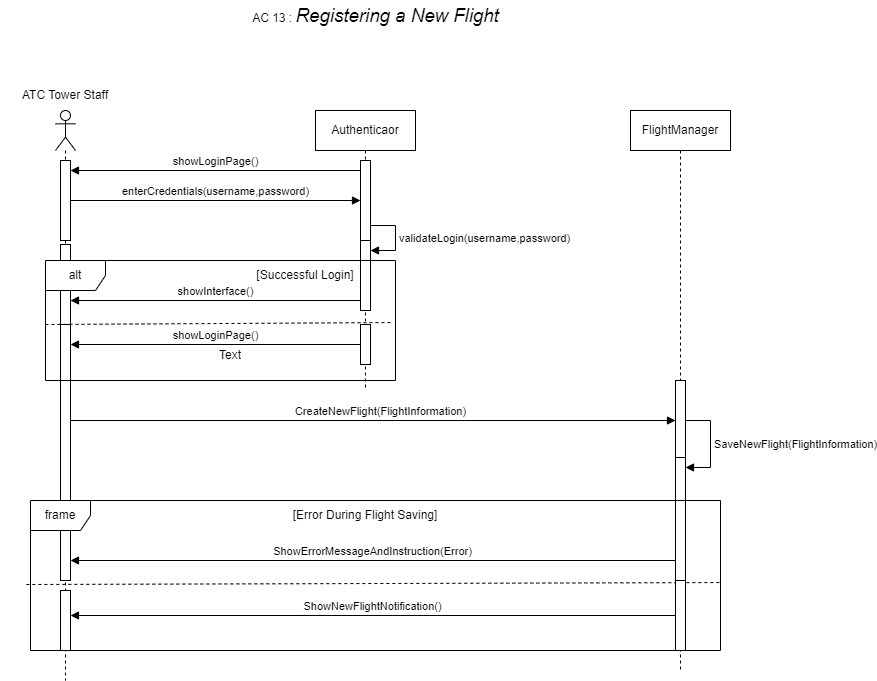

The diagram above was exported from draw.io. Its source (the exported page's mxGraphModel, read from the mxfile embedded in the PNG):
<mxGraphModel dx="1434" dy="772" grid="1" gridSize="10" guides="1" tooltips="1" connect="1" arrows="1" fold="1" page="1" pageScale="1" pageWidth="850" pageHeight="1100" math="0" shadow="0">
  <root>
    <mxCell id="0" />
    <mxCell id="1" parent="0" />
    <mxCell id="KNXeGX-qqCM5qlWiyRjg-1" value="" style="shape=umlLifeline;perimeter=lifelinePerimeter;whiteSpace=wrap;html=1;container=1;dropTarget=0;collapsible=0;recursiveResize=0;outlineConnect=0;portConstraint=eastwest;newEdgeStyle={&quot;curved&quot;:0,&quot;rounded&quot;:0};participant=umlActor;" vertex="1" parent="1">
      <mxGeometry x="245" y="150" width="20" height="570" as="geometry" />
    </mxCell>
    <mxCell id="KNXeGX-qqCM5qlWiyRjg-2" value="" style="html=1;points=[[0,0,0,0,5],[0,1,0,0,-5],[1,0,0,0,5],[1,1,0,0,-5]];perimeter=orthogonalPerimeter;outlineConnect=0;targetShapes=umlLifeline;portConstraint=eastwest;newEdgeStyle={&quot;curved&quot;:0,&quot;rounded&quot;:0};" vertex="1" parent="KNXeGX-qqCM5qlWiyRjg-1">
      <mxGeometry x="5" y="50" width="10" height="80" as="geometry" />
    </mxCell>
    <mxCell id="KNXeGX-qqCM5qlWiyRjg-3" value="" style="html=1;points=[[0,0,0,0,5],[0,1,0,0,-5],[1,0,0,0,5],[1,1,0,0,-5]];perimeter=orthogonalPerimeter;outlineConnect=0;targetShapes=umlLifeline;portConstraint=eastwest;newEdgeStyle={&quot;curved&quot;:0,&quot;rounded&quot;:0};" vertex="1" parent="KNXeGX-qqCM5qlWiyRjg-1">
      <mxGeometry x="5" y="134" width="10" height="80" as="geometry" />
    </mxCell>
    <mxCell id="KNXeGX-qqCM5qlWiyRjg-4" value="" style="html=1;points=[[0,0,0,0,5],[0,1,0,0,-5],[1,0,0,0,5],[1,1,0,0,-5]];perimeter=orthogonalPerimeter;outlineConnect=0;targetShapes=umlLifeline;portConstraint=eastwest;newEdgeStyle={&quot;curved&quot;:0,&quot;rounded&quot;:0};" vertex="1" parent="KNXeGX-qqCM5qlWiyRjg-1">
      <mxGeometry x="5" y="214" width="10" height="256" as="geometry" />
    </mxCell>
    <mxCell id="KNXeGX-qqCM5qlWiyRjg-32" value="" style="html=1;points=[[0,0,0,0,5],[0,1,0,0,-5],[1,0,0,0,5],[1,1,0,0,-5]];perimeter=orthogonalPerimeter;outlineConnect=0;targetShapes=umlLifeline;portConstraint=eastwest;newEdgeStyle={&quot;curved&quot;:0,&quot;rounded&quot;:0};" vertex="1" parent="KNXeGX-qqCM5qlWiyRjg-1">
      <mxGeometry x="5" y="480" width="10" height="60" as="geometry" />
    </mxCell>
    <mxCell id="KNXeGX-qqCM5qlWiyRjg-5" value="Authenticaor" style="shape=umlLifeline;perimeter=lifelinePerimeter;whiteSpace=wrap;html=1;container=1;dropTarget=0;collapsible=0;recursiveResize=0;outlineConnect=0;portConstraint=eastwest;newEdgeStyle={&quot;curved&quot;:0,&quot;rounded&quot;:0};" vertex="1" parent="1">
      <mxGeometry x="505" y="150" width="100" height="280" as="geometry" />
    </mxCell>
    <mxCell id="KNXeGX-qqCM5qlWiyRjg-6" value="" style="html=1;points=[[0,0,0,0,5],[0,1,0,0,-5],[1,0,0,0,5],[1,1,0,0,-5]];perimeter=orthogonalPerimeter;outlineConnect=0;targetShapes=umlLifeline;portConstraint=eastwest;newEdgeStyle={&quot;curved&quot;:0,&quot;rounded&quot;:0};" vertex="1" parent="KNXeGX-qqCM5qlWiyRjg-5">
      <mxGeometry x="45" y="50" width="10" height="80" as="geometry" />
    </mxCell>
    <mxCell id="KNXeGX-qqCM5qlWiyRjg-7" value="" style="html=1;points=[[0,0,0,0,5],[0,1,0,0,-5],[1,0,0,0,5],[1,1,0,0,-5]];perimeter=orthogonalPerimeter;outlineConnect=0;targetShapes=umlLifeline;portConstraint=eastwest;newEdgeStyle={&quot;curved&quot;:0,&quot;rounded&quot;:0};" vertex="1" parent="KNXeGX-qqCM5qlWiyRjg-5">
      <mxGeometry x="45" y="130" width="10" height="70" as="geometry" />
    </mxCell>
    <mxCell id="KNXeGX-qqCM5qlWiyRjg-8" value="validateLogin(username,password)" style="html=1;align=left;spacingLeft=2;endArrow=block;rounded=0;edgeStyle=orthogonalEdgeStyle;curved=0;rounded=0;" edge="1" parent="KNXeGX-qqCM5qlWiyRjg-5" source="KNXeGX-qqCM5qlWiyRjg-6" target="KNXeGX-qqCM5qlWiyRjg-7">
      <mxGeometry relative="1" as="geometry">
        <mxPoint x="50" y="160" as="sourcePoint" />
        <Array as="points">
          <mxPoint x="80" y="115" />
          <mxPoint x="80" y="140" />
        </Array>
      </mxGeometry>
    </mxCell>
    <mxCell id="KNXeGX-qqCM5qlWiyRjg-9" value="enterCredentials(username,password)" style="html=1;verticalAlign=bottom;endArrow=block;curved=0;rounded=0;" edge="1" parent="1" source="KNXeGX-qqCM5qlWiyRjg-2" target="KNXeGX-qqCM5qlWiyRjg-6">
      <mxGeometry width="80" relative="1" as="geometry">
        <mxPoint x="275" y="220" as="sourcePoint" />
        <mxPoint x="355" y="220" as="targetPoint" />
        <mxPoint as="offset" />
      </mxGeometry>
    </mxCell>
    <mxCell id="KNXeGX-qqCM5qlWiyRjg-10" value="showLoginPage()" style="html=1;verticalAlign=bottom;endArrow=block;curved=0;rounded=0;" edge="1" parent="1" target="KNXeGX-qqCM5qlWiyRjg-2">
      <mxGeometry width="80" relative="1" as="geometry">
        <mxPoint x="550" y="210" as="sourcePoint" />
        <mxPoint x="254.5" y="210" as="targetPoint" />
      </mxGeometry>
    </mxCell>
    <mxCell id="KNXeGX-qqCM5qlWiyRjg-11" value="alt" style="shape=umlFrame;whiteSpace=wrap;html=1;pointerEvents=0;" vertex="1" parent="1">
      <mxGeometry x="235" y="300" width="350" height="120" as="geometry" />
    </mxCell>
    <mxCell id="KNXeGX-qqCM5qlWiyRjg-12" value="showInterface()" style="html=1;verticalAlign=bottom;endArrow=block;curved=0;rounded=0;" edge="1" parent="1">
      <mxGeometry width="80" relative="1" as="geometry">
        <mxPoint x="550" y="340" as="sourcePoint" />
        <mxPoint x="260" y="340" as="targetPoint" />
      </mxGeometry>
    </mxCell>
    <mxCell id="KNXeGX-qqCM5qlWiyRjg-13" value="" style="html=1;points=[[0,0,0,0,5],[0,1,0,0,-5],[1,0,0,0,5],[1,1,0,0,-5]];perimeter=orthogonalPerimeter;outlineConnect=0;targetShapes=umlLifeline;portConstraint=eastwest;newEdgeStyle={&quot;curved&quot;:0,&quot;rounded&quot;:0};" vertex="1" parent="1">
      <mxGeometry x="550" y="364" width="10" height="40" as="geometry" />
    </mxCell>
    <mxCell id="KNXeGX-qqCM5qlWiyRjg-14" value="showLoginPage()" style="html=1;verticalAlign=bottom;endArrow=block;curved=0;rounded=0;" edge="1" parent="1" source="KNXeGX-qqCM5qlWiyRjg-13" target="KNXeGX-qqCM5qlWiyRjg-4">
      <mxGeometry width="80" relative="1" as="geometry">
        <mxPoint x="515" y="440" as="sourcePoint" />
        <mxPoint x="595" y="440" as="targetPoint" />
      </mxGeometry>
    </mxCell>
    <mxCell id="KNXeGX-qqCM5qlWiyRjg-15" value="" style="endArrow=none;dashed=1;html=1;rounded=0;entryX=0.994;entryY=0.517;entryDx=0;entryDy=0;entryPerimeter=0;" edge="1" parent="1" target="KNXeGX-qqCM5qlWiyRjg-11">
      <mxGeometry width="50" height="50" relative="1" as="geometry">
        <mxPoint x="235" y="364" as="sourcePoint" />
        <mxPoint x="585" y="360" as="targetPoint" />
      </mxGeometry>
    </mxCell>
    <mxCell id="KNXeGX-qqCM5qlWiyRjg-16" value="[Successful Login]" style="text;html=1;align=center;verticalAlign=middle;whiteSpace=wrap;rounded=0;" vertex="1" parent="1">
      <mxGeometry x="440" y="300" width="110" height="30" as="geometry" />
    </mxCell>
    <mxCell id="KNXeGX-qqCM5qlWiyRjg-17" value="ATC Tower Staff" style="text;html=1;align=center;verticalAlign=middle;whiteSpace=wrap;rounded=0;" vertex="1" parent="1">
      <mxGeometry x="190" y="120" width="130" height="30" as="geometry" />
    </mxCell>
    <mxCell id="KNXeGX-qqCM5qlWiyRjg-18" value="FlightManager" style="shape=umlLifeline;perimeter=lifelinePerimeter;whiteSpace=wrap;html=1;container=1;dropTarget=0;collapsible=0;recursiveResize=0;outlineConnect=0;portConstraint=eastwest;newEdgeStyle={&quot;curved&quot;:0,&quot;rounded&quot;:0};" vertex="1" parent="1">
      <mxGeometry x="820" y="150" width="100" height="560" as="geometry" />
    </mxCell>
    <mxCell id="KNXeGX-qqCM5qlWiyRjg-22" value="" style="html=1;points=[[0,0,0,0,5],[0,1,0,0,-5],[1,0,0,0,5],[1,1,0,0,-5]];perimeter=orthogonalPerimeter;outlineConnect=0;targetShapes=umlLifeline;portConstraint=eastwest;newEdgeStyle={&quot;curved&quot;:0,&quot;rounded&quot;:0};" vertex="1" parent="KNXeGX-qqCM5qlWiyRjg-18">
      <mxGeometry x="45" y="270" width="10" height="80" as="geometry" />
    </mxCell>
    <mxCell id="KNXeGX-qqCM5qlWiyRjg-23" value="" style="html=1;points=[[0,0,0,0,5],[0,1,0,0,-5],[1,0,0,0,5],[1,1,0,0,-5]];perimeter=orthogonalPerimeter;outlineConnect=0;targetShapes=umlLifeline;portConstraint=eastwest;newEdgeStyle={&quot;curved&quot;:0,&quot;rounded&quot;:0};" vertex="1" parent="KNXeGX-qqCM5qlWiyRjg-18">
      <mxGeometry x="45" y="347" width="10" height="123" as="geometry" />
    </mxCell>
    <mxCell id="KNXeGX-qqCM5qlWiyRjg-24" value="SaveNewFlight(FlightInformation)" style="html=1;align=left;spacingLeft=2;endArrow=block;rounded=0;edgeStyle=orthogonalEdgeStyle;curved=0;rounded=0;" edge="1" target="KNXeGX-qqCM5qlWiyRjg-23" parent="KNXeGX-qqCM5qlWiyRjg-18" source="KNXeGX-qqCM5qlWiyRjg-22">
      <mxGeometry relative="1" as="geometry">
        <mxPoint x="50" y="327" as="sourcePoint" />
        <Array as="points">
          <mxPoint x="80" y="310" />
          <mxPoint x="80" y="357" />
        </Array>
      </mxGeometry>
    </mxCell>
    <mxCell id="KNXeGX-qqCM5qlWiyRjg-19" value="CreateNewFlight(FlightInformation)" style="html=1;verticalAlign=bottom;endArrow=block;curved=0;rounded=0;" edge="1" parent="1" target="KNXeGX-qqCM5qlWiyRjg-22">
      <mxGeometry x="0.0248" width="80" relative="1" as="geometry">
        <mxPoint x="260" y="460" as="sourcePoint" />
        <mxPoint x="869.5" y="460" as="targetPoint" />
        <mxPoint as="offset" />
      </mxGeometry>
    </mxCell>
    <mxCell id="KNXeGX-qqCM5qlWiyRjg-25" value="frame" style="shape=umlFrame;whiteSpace=wrap;html=1;pointerEvents=0;" vertex="1" parent="1">
      <mxGeometry x="220" y="540" width="690" height="150" as="geometry" />
    </mxCell>
    <mxCell id="KNXeGX-qqCM5qlWiyRjg-26" value="" style="endArrow=none;dashed=1;html=1;rounded=0;exitX=-0.006;exitY=0.56;exitDx=0;exitDy=0;exitPerimeter=0;entryX=1;entryY=0.547;entryDx=0;entryDy=0;entryPerimeter=0;" edge="1" parent="1" source="KNXeGX-qqCM5qlWiyRjg-25" target="KNXeGX-qqCM5qlWiyRjg-25">
      <mxGeometry width="50" height="50" relative="1" as="geometry">
        <mxPoint x="400" y="420" as="sourcePoint" />
        <mxPoint x="910" y="630" as="targetPoint" />
      </mxGeometry>
    </mxCell>
    <mxCell id="KNXeGX-qqCM5qlWiyRjg-27" value="" style="html=1;points=[[0,0,0,0,5],[0,1,0,0,-5],[1,0,0,0,5],[1,1,0,0,-5]];perimeter=orthogonalPerimeter;outlineConnect=0;targetShapes=umlLifeline;portConstraint=eastwest;newEdgeStyle={&quot;curved&quot;:0,&quot;rounded&quot;:0};" vertex="1" parent="1">
      <mxGeometry x="865" y="620" width="10" height="70" as="geometry" />
    </mxCell>
    <mxCell id="KNXeGX-qqCM5qlWiyRjg-28" value="Text" style="text;html=1;align=center;verticalAlign=middle;whiteSpace=wrap;rounded=0;" vertex="1" parent="1">
      <mxGeometry x="390" y="380" width="60" height="30" as="geometry" />
    </mxCell>
    <mxCell id="KNXeGX-qqCM5qlWiyRjg-29" value="[Error During Flight Saving]" style="text;html=1;align=center;verticalAlign=middle;whiteSpace=wrap;rounded=0;" vertex="1" parent="1">
      <mxGeometry x="445" y="540" width="220" height="30" as="geometry" />
    </mxCell>
    <mxCell id="KNXeGX-qqCM5qlWiyRjg-31" value="ShowErrorMessageAndInstruction(Error)" style="html=1;verticalAlign=bottom;endArrow=block;curved=0;rounded=0;" edge="1" parent="1">
      <mxGeometry width="80" relative="1" as="geometry">
        <mxPoint x="865" y="600" as="sourcePoint" />
        <mxPoint x="260" y="600" as="targetPoint" />
      </mxGeometry>
    </mxCell>
    <mxCell id="KNXeGX-qqCM5qlWiyRjg-33" value="ShowNewFlightNotification()" style="html=1;verticalAlign=bottom;endArrow=block;curved=0;rounded=0;" edge="1" parent="1" source="KNXeGX-qqCM5qlWiyRjg-27" target="KNXeGX-qqCM5qlWiyRjg-32">
      <mxGeometry width="80" relative="1" as="geometry">
        <mxPoint x="380" y="400" as="sourcePoint" />
        <mxPoint x="460" y="400" as="targetPoint" />
      </mxGeometry>
    </mxCell>
    <mxCell id="KNXeGX-qqCM5qlWiyRjg-34" value="AC 13 :&amp;nbsp;&lt;i&gt;&lt;span style=&quot;font-size:14.0pt;line-height:115%;font-family:&amp;quot;Arial&amp;quot;,sans-serif;&lt;br/&gt;mso-fareast-font-family:Arial;mso-font-kerning:0pt;mso-ligatures:none;&lt;br/&gt;mso-ansi-language:EN;mso-fareast-language:EN-US;mso-bidi-language:AR-SA&quot; lang=&quot;EN&quot;&gt;Registering a New Flight&lt;/span&gt;&lt;/i&gt;" style="text;html=1;align=center;verticalAlign=middle;whiteSpace=wrap;rounded=0;" vertex="1" parent="1">
      <mxGeometry x="342.5" y="40" width="445" height="30" as="geometry" />
    </mxCell>
  </root>
</mxGraphModel>